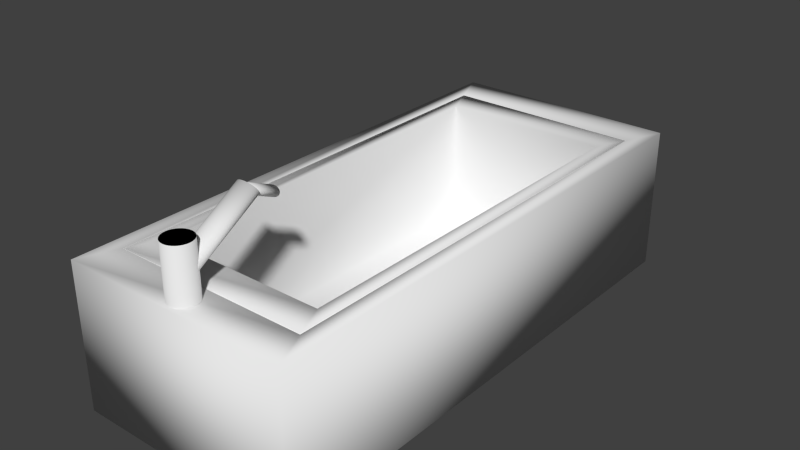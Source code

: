 # Source: Tub.blend  (saved by Blender 2.73.0; exported with 4.5.12 LTS)
import bpy
from mathutils import Matrix  # noqa: F401  (used for matrix-valued properties, if any)

bpy.ops.wm.read_factory_settings(use_empty=True)
scene = bpy.context.scene
scene.name = 'Scene'

# ---- collections
col_collection_1 = bpy.data.collections.new('Collection 1'); scene.collection.children.link(col_collection_1)

# ---- world
world_world = bpy.data.worlds.new('World'); scene.world = world_world
world_world.color = (0.05088, 0.05088, 0.05088)
world_world.use_sun_shadow = False
world_world.sun_shadow_jitter_overblur = 0.0
world_world.cycles.sampling_method = 'MANUAL'
world_world.cycles.sample_map_resolution = 256

# ---- meshes
me_cube = bpy.data.meshes.new('Cube')
me_cube.from_pydata([(1.585, 3.647, -1.0), (1.585, -3.647, -1.0), (-1.585, -3.647, -1.0), (-1.585, 3.647, -1.0), (1.585, 3.647, 1.0), (1.585, -3.647, 1.0), (-1.585, -3.647, 1.0), (-1.585, 3.647, 1.0), (1.402, 3.226, -0.8845), (1.402, -3.226, -0.8845), (-1.402, -3.226, -0.8845), (-1.402, 3.226, -0.8845), (1.361, 3.131, 1.0), (1.361, -3.131, 1.0), (-1.361, -3.131, 1.0), (-1.361, 3.131, 1.0)], [], [(0, 1, 2, 3), (0, 4, 5, 1), (1, 5, 6, 2), (2, 6, 7, 3), (4, 0, 3, 7), (11, 10, 9, 8), (9, 13, 12, 8), (10, 14, 13, 9), (11, 15, 14, 10), (15, 11, 8, 12), (5, 4, 12, 13), (4, 7, 15, 12), (6, 5, 13, 14), (7, 6, 14, 15)])
me_cube.polygons.foreach_set('use_smooth', [True] * 14)
_uv = me_cube.uv_layers.new(name='UVMap')
_uv.uv.foreach_set('vector', [0.0, 0.0, 1.0, 0.0, 1.0, 1.0, 0.0, 1.0, 0.0, 0.0, 1.0, 0.0, 1.0, 1.0, 0.0, 1.0, 0.0, 0.0, 1.0, 0.0, 1.0, 1.0, 0.0, 1.0, 0.0, 0.0, 1.0, 0.0, 1.0, 1.0, 0.0, 1.0, 0.0, 0.0, 1.0, 0.0, 1.0, 1.0, 0.0, 1.0, 0.0, 0.0, 1.0, 0.0, 1.0, 1.0, 0.0, 1.0, 0.0, 0.0, 1.0, 0.0, 1.0, 1.0, 0.0, 1.0, 0.0, 0.0, 1.0, 0.0, 1.0, 1.0, 0.0, 1.0, 0.0, 0.0, 1.0, 0.0, 1.0, 1.0, 0.0, 1.0, 0.0, 0.0, 1.0, 0.0, 1.0, 1.0, 0.0, 1.0, 0.0, 0.0, 1.0, 0.0, 1.0, 1.0, 0.0, 1.0, 0.0, 0.0, 1.0, 0.0, 1.0, 1.0, 0.0, 1.0, 0.0, 0.0, 1.0, 0.0, 1.0, 1.0, 0.0, 1.0, 0.0, 0.0, 1.0, 0.0, 1.0, 1.0, 0.0, 1.0])
me_cube.use_remesh_preserve_volume = False
me_cube.use_remesh_preserve_attributes = False
me_cube.use_mirror_vertex_groups = False
me_cube.update()
me_cube_001 = bpy.data.meshes.new('Cube.001')
me_cube_001.from_pydata([(-1.288, -3.071, -1.083), (-1.288, 3.071, -1.083), (1.288, 3.071, -1.083), (1.288, -3.071, -1.083), (-1.288, -3.071, 0.7717), (-1.288, 3.071, 0.7717), (1.288, 3.071, 0.7717), (1.288, -3.071, 0.7717), (-1.14, -2.717, -0.9581), (-1.14, 2.717, -0.9581), (1.14, 2.717, -0.9581), (1.14, -2.717, -0.9581), (-1.106, -2.637, 0.7717), (-1.106, 2.637, 0.7717), (1.106, 2.637, 0.7717), (1.106, -2.637, 0.7717)], [], [(4, 5, 1, 0), (5, 6, 2, 1), (6, 7, 3, 2), (7, 4, 0, 3), (0, 1, 2, 3), (8, 9, 13, 12), (9, 10, 14, 13), (10, 11, 15, 14), (11, 8, 12, 15), (11, 10, 9, 8), (5, 4, 12, 13), (6, 5, 13, 14), (7, 6, 14, 15), (4, 7, 15, 12)])
me_cube_001.polygons.foreach_set('use_smooth', [True] * 14)
_uv = me_cube_001.uv_layers.new(name='UVMap')
_uv.uv.foreach_set('vector', [0.0, 0.0, 1.0, 0.0, 1.0, 1.0, 0.0, 1.0, 0.0, 0.0, 1.0, 0.0, 1.0, 1.0, 0.0, 1.0, 0.0, 0.0, 1.0, 0.0, 1.0, 1.0, 0.0, 1.0, 0.0, 0.0, 1.0, 0.0, 1.0, 1.0, 0.0, 1.0, 0.0, 0.0, 1.0, 0.0, 1.0, 1.0, 0.0, 1.0, 0.0, 0.0, 1.0, 0.0, 1.0, 1.0, 0.0, 1.0, 0.0, 0.0, 1.0, 0.0, 1.0, 1.0, 0.0, 1.0, 0.0, 0.0, 1.0, 0.0, 1.0, 1.0, 0.0, 1.0, 0.0, 0.0, 1.0, 0.0, 1.0, 1.0, 0.0, 1.0, 0.0, 0.0, 1.0, 0.0, 1.0, 1.0, 0.0, 1.0, 0.0, 0.0, 1.0, 0.0, 1.0, 1.0, 0.0, 1.0, 0.0, 0.0, 1.0, 0.0, 1.0, 1.0, 0.0, 1.0, 0.0, 0.0, 1.0, 0.0, 1.0, 1.0, 0.0, 1.0, 2.659e-05, 2.659e-05, 1.0, 2.659e-05, 0.9293, 0.07073, 0.07073, 0.07073])
me_cube_001.use_remesh_preserve_volume = False
me_cube_001.use_remesh_preserve_attributes = False
me_cube_001.use_mirror_vertex_groups = False
me_cube_001.update()
me_cylinder = bpy.data.meshes.new('Cylinder')
me_cylinder.from_pydata([(0.009572, 0.8415, 0.5186), (0.009572, 1.274, 0.3307), (0.02993, 0.8419, 0.5197), (0.02993, 1.274, 0.3319), (0.0495, 0.8434, 0.5231), (0.0495, 1.276, 0.3353), (0.06754, 0.8458, 0.5286), (0.06754, 1.278, 0.3408), (0.08335, 0.849, 0.536), (0.08335, 1.281, 0.3482), (0.09632, 0.8529, 0.545), (0.09632, 1.285, 0.3572), (0.106, 0.8574, 0.5553), (0.106, 1.29, 0.3675), (0.1119, 0.8623, 0.5665), (0.1119, 1.295, 0.3786), (0.1139, 0.8673, 0.5781), (0.1139, 1.3, 0.3902), (0.1119, 0.8723, 0.5897), (0.1119, 1.305, 0.4018), (0.106, 0.8772, 0.6008), (0.106, 1.31, 0.413), (0.09632, 0.8817, 0.6111), (0.09632, 1.314, 0.4233), (0.08335, 0.8856, 0.6201), (0.08335, 1.318, 0.4323), (0.06754, 0.8888, 0.6275), (0.06754, 1.321, 0.4397), (0.0495, 0.8912, 0.633), (0.0495, 1.323, 0.4452), (0.02993, 0.8926, 0.6364), (0.02993, 1.325, 0.4486), (0.009572, 0.8931, 0.6376), (0.009572, 1.325, 0.4497), (-0.01078, 0.8926, 0.6364), (-0.01078, 1.325, 0.4486), (-0.03035, 0.8912, 0.633), (-0.03035, 1.323, 0.4452), (-0.04839, 0.8888, 0.6275), (-0.04839, 1.321, 0.4397), (-0.0642, 0.8856, 0.6201), (-0.0642, 1.318, 0.4323), (-0.07718, 0.8817, 0.6111), (-0.07718, 1.314, 0.4233), (-0.08682, 0.8772, 0.6008), (-0.08682, 1.31, 0.413), (-0.09275, 0.8723, 0.5897), (-0.09275, 1.305, 0.4018), (-0.09476, 0.8673, 0.5781), (-0.09476, 1.3, 0.3902), (-0.09275, 0.8623, 0.5665), (-0.09275, 1.295, 0.3786), (-0.08682, 0.8574, 0.5553), (-0.08682, 1.29, 0.3675), (-0.07718, 0.8529, 0.545), (-0.07718, 1.285, 0.3572), (-0.0642, 0.849, 0.536), (-0.0642, 1.281, 0.3482), (-0.04839, 0.8458, 0.5286), (-0.04839, 1.278, 0.3408), (-0.03035, 0.8434, 0.5231), (-0.03035, 1.276, 0.3353), (-0.01078, 0.8419, 0.5197), (-0.01078, 1.274, 0.3319), (0.009617, 0.05274, -0.1162), (0.009617, 1.013, 0.4711), (0.04074, 0.0517, -0.1145), (0.04074, 1.012, 0.4728), (0.07066, 0.0486, -0.1095), (0.07066, 1.009, 0.4779), (0.09824, 0.04357, -0.1012), (0.09824, 1.004, 0.4861), (0.1224, 0.0368, -0.09018), (0.1224, 0.9971, 0.4972), (0.1422, 0.02856, -0.0767), (0.1422, 0.9888, 0.5107), (0.157, 0.01915, -0.06132), (0.157, 0.9794, 0.5261), (0.1661, 0.008937, -0.04463), (0.1661, 0.9692, 0.5428), (0.1691, -0.001681, -0.02727), (0.1691, 0.9586, 0.5601), (0.1661, -0.0123, -0.009909), (0.1661, 0.948, 0.5775), (0.157, -0.02251, 0.006782), (0.157, 0.9378, 0.5942), (0.1422, -0.03192, 0.02216), (0.1422, 0.9284, 0.6095), (0.1224, -0.04016, 0.03565), (0.1224, 0.9201, 0.623), (0.09824, -0.04693, 0.04671), (0.09824, 0.9134, 0.6341), (0.07066, -0.05196, 0.05494), (0.07066, 0.9083, 0.6423), (0.04074, -0.05506, 0.06), (0.04074, 0.9052, 0.6474), (0.009617, -0.0561, 0.06171), (0.009617, 0.9042, 0.6491), (-0.0215, -0.05506, 0.06), (-0.0215, 0.9052, 0.6474), (-0.05143, -0.05196, 0.05494), (-0.05143, 0.9083, 0.6423), (-0.07901, -0.04693, 0.04671), (-0.07901, 0.9134, 0.6341), (-0.1032, -0.04016, 0.03565), (-0.1032, 0.9201, 0.623), (-0.123, -0.03192, 0.02216), (-0.123, 0.9284, 0.6095), (-0.1378, -0.02251, 0.006782), (-0.1378, 0.9378, 0.5942), (-0.1468, -0.0123, -0.009909), (-0.1468, 0.948, 0.5775), (-0.1499, -0.001681, -0.02727), (-0.1499, 0.9586, 0.5601), (-0.1468, 0.008937, -0.04463), (-0.1468, 0.9692, 0.5428), (-0.1378, 0.01915, -0.06132), (-0.1378, 0.9794, 0.5261), (-0.123, 0.02856, -0.0767), (-0.123, 0.9888, 0.5107), (-0.1032, 0.0368, -0.09018), (-0.1032, 0.9971, 0.4972), (-0.079, 0.04357, -0.1012), (-0.079, 1.004, 0.4861), (-0.05143, 0.0486, -0.1095), (-0.05143, 1.009, 0.4779), (-0.0215, 0.0517, -0.1145), (-0.0215, 1.012, 0.4728), (0.0, -0.1885, 0.3582), (0.0, -0.1885, -0.3582), (-0.03678, -0.1849, 0.3582), (-0.03678, -0.1849, -0.3582), (-0.07215, -0.1742, 0.3582), (-0.07215, -0.1742, -0.3582), (-0.1047, -0.1568, 0.3582), (-0.1047, -0.1568, -0.3582), (-0.1333, -0.1333, 0.3582), (-0.1333, -0.1333, -0.3582), (-0.1568, -0.1047, 0.3582), (-0.1568, -0.1047, -0.3582), (-0.1742, -0.07215, 0.3582), (-0.1742, -0.07215, -0.3582), (-0.1849, -0.03678, 0.3582), (-0.1849, -0.03678, -0.3582), (-0.1885, -1.423e-08, 0.3582), (-0.1885, -1.423e-08, -0.3582), (-0.1849, 0.03678, 0.3582), (-0.1849, 0.03678, -0.3582), (-0.1742, 0.07215, 0.3582), (-0.1742, 0.07215, -0.3582), (-0.1568, 0.1047, 0.3582), (-0.1568, 0.1047, -0.3582), (-0.1333, 0.1333, 0.3582), (-0.1333, 0.1333, -0.3582), (-0.1047, 0.1568, 0.3582), (-0.1047, 0.1568, -0.3582), (-0.07215, 0.1742, 0.3582), (-0.07215, 0.1742, -0.3582), (-0.03678, 0.1849, 0.3582), (-0.03678, 0.1849, -0.3582), (6.143e-08, 0.1885, 0.3582), (6.143e-08, 0.1885, -0.3582), (0.03678, 0.1849, 0.3582), (0.03678, 0.1849, -0.3582), (0.07215, 0.1742, 0.3582), (0.07215, 0.1742, -0.3582), (0.1047, 0.1568, 0.3582), (0.1047, 0.1568, -0.3582), (0.1333, 0.1333, 0.3582), (0.1333, 0.1333, -0.3582), (0.1568, 0.1047, 0.3582), (0.1568, 0.1047, -0.3582), (0.1742, 0.07215, 0.3582), (0.1742, 0.07215, -0.3582), (0.1849, 0.03678, 0.3582), (0.1849, 0.03678, -0.3582), (0.1885, -1.821e-07, 0.3582), (0.1885, -1.821e-07, -0.3582), (0.1849, -0.03678, 0.3582), (0.1849, -0.03678, -0.3582), (0.1742, -0.07215, 0.3582), (0.1742, -0.07215, -0.3582), (0.1568, -0.1047, 0.3582), (0.1568, -0.1047, -0.3582), (0.1333, -0.1333, 0.3582), (0.1333, -0.1333, -0.3582), (0.1047, -0.1568, 0.3582), (0.1047, -0.1568, -0.3582), (0.07215, -0.1742, 0.3582), (0.07215, -0.1742, -0.3582), (0.03678, -0.1849, 0.3582), (0.03678, -0.1849, -0.3582), (0.0, -0.1885, 0.3582), (-0.03678, -0.1849, 0.3582), (-0.07215, -0.1742, 0.3582), (-0.1047, -0.1568, 0.3582), (-0.1333, -0.1333, 0.3582), (-0.1568, -0.1047, 0.3582), (-0.1742, -0.07215, 0.3582), (-0.1849, -0.03678, 0.3582), (-0.1885, -1.423e-08, 0.3582), (-0.1849, 0.03678, 0.3582), (-0.1742, 0.07215, 0.3582), (-0.1568, 0.1047, 0.3582), (-0.1333, 0.1333, 0.3582), (-0.1047, 0.1568, 0.3582), (-0.07215, 0.1742, 0.3582), (-0.03678, 0.1849, 0.3582), (6.143e-08, 0.1885, 0.3582), (0.03678, 0.1849, 0.3582), (0.07215, 0.1742, 0.3582), (0.1047, 0.1568, 0.3582), (0.1333, 0.1333, 0.3582), (0.1568, 0.1047, 0.3582), (0.1742, 0.07215, 0.3582), (0.1849, 0.03678, 0.3582), (0.1885, -1.821e-07, 0.3582), (0.1849, -0.03678, 0.3582), (0.1742, -0.07215, 0.3582), (0.1568, -0.1047, 0.3582), (0.1333, -0.1333, 0.3582), (0.1047, -0.1568, 0.3582), (0.07215, -0.1742, 0.3582), (0.03678, -0.1849, 0.3582)], [], [(0, 1, 3, 2), (2, 3, 5, 4), (4, 5, 7, 6), (6, 7, 9, 8), (8, 9, 11, 10), (10, 11, 13, 12), (12, 13, 15, 14), (14, 15, 17, 16), (16, 17, 19, 18), (18, 19, 21, 20), (20, 21, 23, 22), (22, 23, 25, 24), (24, 25, 27, 26), (26, 27, 29, 28), (28, 29, 31, 30), (30, 31, 33, 32), (32, 33, 35, 34), (34, 35, 37, 36), (36, 37, 39, 38), (38, 39, 41, 40), (40, 41, 43, 42), (42, 43, 45, 44), (44, 45, 47, 46), (46, 47, 49, 48), (48, 49, 51, 50), (50, 51, 53, 52), (52, 53, 55, 54), (54, 55, 57, 56), (56, 57, 59, 58), (58, 59, 61, 60), (3, 1, 63, 61, 59, 57, 55, 53, 51, 49, 47, 45, 43, 41, 39, 37, 35, 33, 31, 29, 27, 25, 23, 21, 19, 17, 15, 13, 11, 9, 7, 5), (62, 63, 1, 0), (60, 61, 63, 62), (0, 2, 4, 6, 8, 10, 12, 14, 16, 18, 20, 22, 24, 26, 28, 30, 32, 34, 36, 38, 40, 42, 44, 46, 48, 50, 52, 54, 56, 58, 60, 62), (64, 65, 67, 66), (66, 67, 69, 68), (68, 69, 71, 70), (70, 71, 73, 72), (72, 73, 75, 74), (74, 75, 77, 76), (76, 77, 79, 78), (78, 79, 81, 80), (80, 81, 83, 82), (82, 83, 85, 84), (84, 85, 87, 86), (86, 87, 89, 88), (88, 89, 91, 90), (90, 91, 93, 92), (92, 93, 95, 94), (94, 95, 97, 96), (96, 97, 99, 98), (98, 99, 101, 100), (100, 101, 103, 102), (102, 103, 105, 104), (104, 105, 107, 106), (106, 107, 109, 108), (108, 109, 111, 110), (110, 111, 113, 112), (112, 113, 115, 114), (114, 115, 117, 116), (116, 117, 119, 118), (118, 119, 121, 120), (120, 121, 123, 122), (122, 123, 125, 124), (67, 65, 127, 125, 123, 121, 119, 117, 115, 113, 111, 109, 107, 105, 103, 101, 99, 97, 95, 93, 91, 89, 87, 85, 83, 81, 79, 77, 75, 73, 71, 69), (126, 127, 65, 64), (124, 125, 127, 126), (64, 66, 68, 70, 72, 74, 76, 78, 80, 82, 84, 86, 88, 90, 92, 94, 96, 98, 100, 102, 104, 106, 108, 110, 112, 114, 116, 118, 120, 122, 124, 126), (128, 130, 131, 129), (130, 132, 133, 131), (132, 134, 135, 133), (134, 136, 137, 135), (136, 138, 139, 137), (138, 140, 141, 139), (140, 142, 143, 141), (142, 144, 145, 143), (144, 146, 147, 145), (146, 148, 149, 147), (148, 150, 151, 149), (150, 152, 153, 151), (152, 154, 155, 153), (154, 156, 157, 155), (156, 158, 159, 157), (158, 160, 161, 159), (160, 162, 163, 161), (162, 164, 165, 163), (164, 166, 167, 165), (166, 168, 169, 167), (168, 170, 171, 169), (170, 172, 173, 171), (172, 174, 175, 173), (174, 176, 177, 175), (176, 178, 179, 177), (178, 180, 181, 179), (180, 182, 183, 181), (182, 184, 185, 183), (184, 186, 187, 185), (186, 188, 189, 187), (131, 129, 191, 189, 187, 185, 183, 181, 179, 177, 175, 173, 171, 169, 167, 165, 163, 161, 159, 157, 155, 153, 151, 149, 147, 145, 143, 141, 139, 137, 135, 133), (190, 128, 129, 191), (188, 190, 191, 189), (128, 190, 188, 186, 184, 182, 180, 178, 176, 174, 172, 170, 168, 166, 164, 162, 160, 158, 156, 154, 152, 150, 148, 146, 144, 142, 140, 138, 136, 134, 132, 130), (192, 193, 194, 195, 196, 197, 198, 199, 200, 201, 202, 203, 204, 205, 206, 207, 208, 209, 210, 211, 212, 213, 214, 215, 216, 217, 218, 219, 220, 221, 222, 223)])
me_cylinder.polygons.foreach_set('use_smooth', [True] * 103)
_uv = me_cylinder.uv_layers.new(name='UVMap')
_uv.uv.foreach_set('vector', [0.0, 0.0, 1.0, 0.0, 1.0, 1.0, 0.0, 1.0, 0.0, 0.0, 1.0, 0.0, 1.0, 1.0, 0.0, 1.0, 0.0, 0.0, 1.0, 0.0, 1.0, 1.0, 0.0, 1.0, 0.0, 0.0, 1.0, 0.0, 1.0, 1.0, 0.0, 1.0, 0.0, 0.0, 1.0, 0.0, 1.0, 1.0, 0.0, 1.0, 0.0, 0.0, 1.0, 0.0, 1.0, 1.0, 0.0, 1.0, 0.0, 0.0, 1.0, 0.0, 1.0, 1.0, 0.0, 1.0, 0.0, 0.0, 1.0, 0.0, 1.0, 1.0, 0.0, 1.0, 0.0, 0.0, 1.0, 0.0, 1.0, 1.0, 0.0, 1.0, 0.0, 0.0, 1.0, 0.0, 1.0, 1.0, 0.0, 1.0, 0.0, 0.0, 1.0, 0.0, 1.0, 1.0, 0.0, 1.0, 0.0, 0.0, 1.0, 0.0, 1.0, 1.0, 0.0, 1.0, 0.0, 0.0, 1.0, 0.0, 1.0, 1.0, 0.0, 1.0, 0.0, 0.0, 1.0, 0.0, 1.0, 1.0, 0.0, 1.0, 0.0, 0.0, 1.0, 0.0, 1.0, 1.0, 0.0, 1.0, 0.0, 0.0, 1.0, 0.0, 1.0, 1.0, 0.0, 1.0, 0.0, 0.0, 1.0, 0.0, 1.0, 1.0, 0.0, 1.0, 0.0, 0.0, 1.0, 0.0, 1.0, 1.0, 0.0, 1.0, 0.0, 0.0, 1.0, 0.0, 1.0, 1.0, 0.0, 1.0, 0.0, 0.0, 1.0, 0.0, 1.0, 1.0, 0.0, 1.0, 0.0, 0.0, 1.0, 0.0, 1.0, 1.0, 0.0, 1.0, 0.0, 0.0, 1.0, 0.0, 1.0, 1.0, 0.0, 1.0, 0.0, 0.0, 1.0, 0.0, 1.0, 1.0, 0.0, 1.0, 0.0, 0.0, 1.0, 0.0, 1.0, 1.0, 0.0, 1.0, 0.0, 0.0, 1.0, 0.0, 1.0, 1.0, 0.0, 1.0, 0.0, 0.0, 1.0, 0.0, 1.0, 1.0, 0.0, 1.0, 0.0, 0.0, 1.0, 0.0, 1.0, 1.0, 0.0, 1.0, 0.0, 0.0, 1.0, 0.0, 1.0, 1.0, 0.0, 1.0, 0.0, 0.0, 1.0, 0.0, 1.0, 1.0, 0.0, 1.0, 0.0, 0.0, 1.0, 0.0, 1.0, 1.0, 0.0, 1.0, 0.5, 1.0, 0.5975, 0.9904, 0.6913, 0.9619, 0.7778, 0.9157, 0.8536, 0.8536, 0.9157, 0.7778, 0.9619, 0.6913, 0.9904, 0.5975, 1.0, 0.5, 0.9904, 0.4025, 0.9619, 0.3087, 0.9157, 0.2222, 0.8536, 0.1464, 0.7778, 0.08427, 0.6913, 0.03806, 0.5975, 0.009607, 0.5, 0.0, 0.4025, 0.009607, 0.3087, 0.03806, 0.2222, 0.08427, 0.1464, 0.1464, 0.08426, 0.2222, 0.03806, 0.3087, 0.009607, 0.4025, 0.0, 0.5, 0.009607, 0.5975, 0.03806, 0.6913, 0.08427, 0.7778, 0.1464, 0.8536, 0.2222, 0.9157, 0.3087, 0.9619, 0.4025, 0.9904, 0.0, 0.0, 1.0, 0.0, 1.0, 1.0, 0.0, 1.0, 0.0, 0.0, 1.0, 0.0, 1.0, 1.0, 0.0, 1.0, 0.5, 1.0, 0.5975, 0.9904, 0.6913, 0.9619, 0.7778, 0.9157, 0.8536, 0.8536, 0.9157, 0.7778, 0.9619, 0.6913, 0.9904, 0.5975, 1.0, 0.5, 0.9904, 0.4025, 0.9619, 0.3087, 0.9157, 0.2222, 0.8536, 0.1464, 0.7778, 0.08427, 0.6913, 0.03806, 0.5975, 0.009607, 0.5, 0.0, 0.4025, 0.009607, 0.3087, 0.03806, 0.2222, 0.08427, 0.1464, 0.1464, 0.08426, 0.2222, 0.03806, 0.3087, 0.009607, 0.4025, 0.0, 0.5, 0.009607, 0.5975, 0.03806, 0.6913, 0.08427, 0.7778, 0.1464, 0.8536, 0.2222, 0.9157, 0.3087, 0.9619, 0.4025, 0.9904, 0.0, 0.0, 1.0, 0.0, 1.0, 1.0, 0.0, 1.0, 0.0, 0.0, 1.0, 0.0, 1.0, 1.0, 0.0, 1.0, 0.0, 0.0, 1.0, 0.0, 1.0, 1.0, 0.0, 1.0, 0.0, 0.0, 1.0, 0.0, 1.0, 1.0, 0.0, 1.0, 0.0, 0.0, 1.0, 0.0, 1.0, 1.0, 0.0, 1.0, 0.0, 0.0, 1.0, 0.0, 1.0, 1.0, 0.0, 1.0, 0.0, 0.0, 1.0, 0.0, 1.0, 1.0, 0.0, 1.0, 0.0, 0.0, 1.0, 0.0, 1.0, 1.0, 0.0, 1.0, 0.0, 0.0, 1.0, 0.0, 1.0, 1.0, 0.0, 1.0, 0.0, 0.0, 1.0, 0.0, 1.0, 1.0, 0.0, 1.0, 0.0, 0.0, 1.0, 0.0, 1.0, 1.0, 0.0, 1.0, 0.0, 0.0, 1.0, 0.0, 1.0, 1.0, 0.0, 1.0, 0.0, 0.0, 1.0, 0.0, 1.0, 1.0, 0.0, 1.0, 0.0, 0.0, 1.0, 0.0, 1.0, 1.0, 0.0, 1.0, 0.0, 0.0, 1.0, 0.0, 1.0, 1.0, 0.0, 1.0, 0.0, 0.0, 1.0, 0.0, 1.0, 1.0, 0.0, 1.0, 0.0, 0.0, 1.0, 0.0, 1.0, 1.0, 0.0, 1.0, 0.0, 0.0, 1.0, 0.0, 1.0, 1.0, 0.0, 1.0, 0.0, 0.0, 1.0, 0.0, 1.0, 1.0, 0.0, 1.0, 0.0, 0.0, 1.0, 0.0, 1.0, 1.0, 0.0, 1.0, 0.0, 0.0, 1.0, 0.0, 1.0, 1.0, 0.0, 1.0, 0.0, 0.0, 1.0, 0.0, 1.0, 1.0, 0.0, 1.0, 0.0, 0.0, 1.0, 0.0, 1.0, 1.0, 0.0, 1.0, 0.0, 0.0, 1.0, 0.0, 1.0, 1.0, 0.0, 1.0, 0.0, 0.0, 1.0, 0.0, 1.0, 1.0, 0.0, 1.0, 0.0, 0.0, 1.0, 0.0, 1.0, 1.0, 0.0, 1.0, 0.0, 0.0, 1.0, 0.0, 1.0, 1.0, 0.0, 1.0, 0.0, 0.0, 1.0, 0.0, 1.0, 1.0, 0.0, 1.0, 0.0, 0.0, 1.0, 0.0, 1.0, 1.0, 0.0, 1.0, 0.0, 0.0, 1.0, 0.0, 1.0, 1.0, 0.0, 1.0, 0.5, 1.0, 0.5975, 0.9904, 0.6913, 0.9619, 0.7778, 0.9157, 0.8536, 0.8536, 0.9157, 0.7778, 0.9619, 0.6913, 0.9904, 0.5975, 1.0, 0.5, 0.9904, 0.4025, 0.9619, 0.3087, 0.9157, 0.2222, 0.8536, 0.1464, 0.7778, 0.08427, 0.6913, 0.03806, 0.5975, 0.009607, 0.5, 0.0, 0.4025, 0.009607, 0.3087, 0.03806, 0.2222, 0.08427, 0.1464, 0.1464, 0.08426, 0.2222, 0.03806, 0.3087, 0.009607, 0.4025, 0.0, 0.5, 0.009607, 0.5975, 0.03806, 0.6913, 0.08427, 0.7778, 0.1464, 0.8536, 0.2222, 0.9157, 0.3087, 0.9619, 0.4025, 0.9904, 0.0, 0.0, 1.0, 0.0, 1.0, 1.0, 0.0, 1.0, 0.0, 0.0, 1.0, 0.0, 1.0, 1.0, 0.0, 1.0, 0.5, 1.0, 0.5975, 0.9904, 0.6913, 0.9619, 0.7778, 0.9157, 0.8536, 0.8536, 0.9157, 0.7778, 0.9619, 0.6913, 0.9904, 0.5975, 1.0, 0.5, 0.9904, 0.4025, 0.9619, 0.3087, 0.9157, 0.2222, 0.8536, 0.1464, 0.7778, 0.08427, 0.6913, 0.03806, 0.5975, 0.009607, 0.5, 0.0, 0.4025, 0.009607, 0.3087, 0.03806, 0.2222, 0.08427, 0.1464, 0.1464, 0.08426, 0.2222, 0.03806, 0.3087, 0.009607, 0.4025, 0.0, 0.5, 0.009607, 0.5975, 0.03806, 0.6913, 0.08427, 0.7778, 0.1464, 0.8536, 0.2222, 0.9157, 0.3087, 0.9619, 0.4025, 0.9904, 0.0, 0.0, 0.0, 1.0, 1.0, 1.0, 1.0, 0.0, 0.0, 0.0, 0.0, 1.0, 1.0, 1.0, 1.0, 0.0, 0.0, 0.0, 0.0, 1.0, 1.0, 1.0, 1.0, 0.0, 0.0, 0.0, 0.0, 1.0, 1.0, 1.0, 1.0, 0.0, 0.0, 0.0, 0.0, 1.0, 1.0, 1.0, 1.0, 0.0, 0.0, 0.0, 0.0, 1.0, 1.0, 1.0, 1.0, 0.0, 0.0, 0.0, 0.0, 1.0, 1.0, 1.0, 1.0, 0.0, 0.0, 0.0, 0.0, 1.0, 1.0, 1.0, 1.0, 0.0, 0.0, 0.0, 0.0, 1.0, 1.0, 1.0, 1.0, 0.0, 0.0, 0.0, 0.0, 1.0, 1.0, 1.0, 1.0, 0.0, 0.0, 0.0, 0.0, 1.0, 1.0, 1.0, 1.0, 0.0, 0.0, 0.0, 0.0, 1.0, 1.0, 1.0, 1.0, 0.0, 0.0, 0.0, 0.0, 1.0, 1.0, 1.0, 1.0, 0.0, 0.0, 0.0, 0.0, 1.0, 1.0, 1.0, 1.0, 0.0, 0.0, 0.0, 0.0, 1.0, 1.0, 1.0, 1.0, 0.0, 0.0, 0.0, 0.0, 1.0, 1.0, 1.0, 1.0, 0.0, 0.0, 0.0, 0.0, 1.0, 1.0, 1.0, 1.0, 0.0, 0.0, 0.0, 0.0, 1.0, 1.0, 1.0, 1.0, 0.0, 0.0, 0.0, 0.0, 1.0, 1.0, 1.0, 1.0, 0.0, 0.0, 0.0, 0.0, 1.0, 1.0, 1.0, 1.0, 0.0, 0.0, 0.0, 0.0, 1.0, 1.0, 1.0, 1.0, 0.0, 0.0, 0.0, 0.0, 1.0, 1.0, 1.0, 1.0, 0.0, 0.0, 0.0, 0.0, 1.0, 1.0, 1.0, 1.0, 0.0, 0.0, 0.0, 0.0, 1.0, 1.0, 1.0, 1.0, 0.0, 0.0, 0.0, 0.0, 1.0, 1.0, 1.0, 1.0, 0.0, 0.0, 0.0, 0.0, 1.0, 1.0, 1.0, 1.0, 0.0, 0.0, 0.0, 0.0, 1.0, 1.0, 1.0, 1.0, 0.0, 0.0, 0.0, 0.0, 1.0, 1.0, 1.0, 1.0, 0.0, 0.0, 0.0, 0.0, 1.0, 1.0, 1.0, 1.0, 0.0, 0.0, 0.0, 0.0, 1.0, 1.0, 1.0, 1.0, 0.0, 0.5, 1.0, 0.5975, 0.9904, 0.6913, 0.9619, 0.7778, 0.9157, 0.8536, 0.8536, 0.9157, 0.7778, 0.9619, 0.6913, 0.9904, 0.5975, 1.0, 0.5, 0.9904, 0.4025, 0.9619, 0.3087, 0.9157, 0.2222, 0.8536, 0.1464, 0.7778, 0.08427, 0.6913, 0.03806, 0.5975, 0.009607, 0.5, 0.0, 0.4025, 0.009607, 0.3087, 0.03806, 0.2222, 0.08427, 0.1464, 0.1464, 0.08426, 0.2222, 0.03806, 0.3087, 0.009607, 0.4025, 0.0, 0.5, 0.009607, 0.5975, 0.03806, 0.6913, 0.08427, 0.7778, 0.1464, 0.8536, 0.2222, 0.9157, 0.3087, 0.9619, 0.4025, 0.9904, 0.0, 0.0, 0.0, 1.0, 1.0, 1.0, 1.0, 0.0, 0.0, 0.0, 0.0, 1.0, 1.0, 1.0, 1.0, 0.0, 0.5, 1.0, 0.4025, 0.9904, 0.3087, 0.9619, 0.2222, 0.9157, 0.1464, 0.8536, 0.08427, 0.7778, 0.03806, 0.6913, 0.009607, 0.5975, 0.0, 0.5, 0.009607, 0.4025, 0.03806, 0.3087, 0.08426, 0.2222, 0.1464, 0.1464, 0.2222, 0.08427, 0.3087, 0.03806, 0.4025, 0.009607, 0.5, 0.0, 0.5975, 0.009607, 0.6913, 0.03806, 0.7778, 0.08427, 0.8536, 0.1464, 0.9157, 0.2222, 0.9619, 0.3087, 0.9904, 0.4025, 1.0, 0.5, 0.9904, 0.5975, 0.9619, 0.6913, 0.9157, 0.7778, 0.8536, 0.8536, 0.7778, 0.9157, 0.6913, 0.9619, 0.5975, 0.9904, 0.5, 1.0, 0.5975, 0.9904, 0.6913, 0.9619, 0.7778, 0.9157, 0.8536, 0.8536, 0.9157, 0.7778, 0.9619, 0.6913, 0.9904, 0.5975, 1.0, 0.5, 0.9904, 0.4025, 0.9619, 0.3087, 0.9157, 0.2222, 0.8536, 0.1464, 0.7778, 0.08427, 0.6913, 0.03806, 0.5975, 0.009607, 0.5, 0.0, 0.4025, 0.009607, 0.3087, 0.03806, 0.2222, 0.08427, 0.1464, 0.1464, 0.08426, 0.2222, 0.03806, 0.3087, 0.009607, 0.4025, 0.0, 0.5, 0.009607, 0.5975, 0.03806, 0.6913, 0.08427, 0.7778, 0.1464, 0.8536, 0.2222, 0.9157, 0.3087, 0.9619, 0.4025, 0.9904])
me_cylinder.use_remesh_preserve_volume = False
me_cylinder.use_remesh_preserve_attributes = False
me_cylinder.use_mirror_vertex_groups = False
me_cylinder.update()

# ---- objects
ob_tuboutside = bpy.data.objects.new('TubOutside', me_cube)
ob_tubinside = bpy.data.objects.new('TubInside', me_cube_001)
ob_tubtap = bpy.data.objects.new('TubTap', me_cylinder)

# ---- transforms, parenting, visibility, modifiers, constraints
ob_tuboutside.location = (0.0, 0.0, 1.064)
ob_tuboutside.lock_rotations_4d = False
ob_tuboutside.empty_display_type = 'ARROWS'
ob_tuboutside.lineart.crease_threshold = 0.0
ob_tubinside.parent = ob_tuboutside
ob_tubinside.matrix_parent_inverse = Matrix(((1.0, 0.0, 0.0, -0.0), (0.0, 1.0, 0.0, -0.0), (0.0, 0.0, 1.0, -1.064), (0.0, 0.0, 0.0, 1.0)))
ob_tubinside.location = (-0.009024, -0.000158, 1.287)
ob_tubinside.scale = (1.051, 1.014, 1.0)
ob_tubinside.lineart.crease_threshold = 0.0
ob_tubtap.parent = ob_tuboutside
ob_tubtap.matrix_parent_inverse = Matrix(((1.0, 0.0, 0.0, -0.0), (0.0, 1.0, 0.0, -0.0), (0.0, 0.0, 1.0, -1.064), (0.0, 0.0, 0.0, 1.0)))
ob_tubtap.location = (0.0, -3.419, 2.423)
ob_tubtap.lineart.crease_threshold = 0.0

# ---- collection membership
col_collection_1.objects.link(ob_tuboutside)
col_collection_1.objects.link(ob_tubinside)
col_collection_1.objects.link(ob_tubtap)

# ---- scene / render settings (as saved in the file)
scene.frame_start = 1; scene.frame_end = 250; scene.frame_set(1)
scene.render.engine = 'BLENDER_EEVEE_NEXT'
scene.render.resolution_percentage = 50
scene.render.dither_intensity = 0.0
scene.cycles.use_denoising = False
scene.cycles.samples = 10
scene.cycles.sampling_pattern = 'TABULATED_SOBOL'
scene.cycles.light_sampling_threshold = 0.0
scene.cycles.use_adaptive_sampling = False
scene.cycles.use_light_tree = False
scene.cycles.blur_glossy = 0.0
scene.cycles.pixel_filter_type = 'GAUSSIAN'
scene.cycles.sample_clamp_indirect = 0.0
scene.view_settings.view_transform = 'Standard'
bpy.context.view_layer.update()

# ---- added for rendering (the .blend has no active camera and no usable light): camera, sun
cam_auto = bpy.data.cameras.new('AutoCamera')
cam_auto.lens = 50.0
cam_auto.sensor_width = 36.0
cam_auto.clip_end = 1000.0
ob_auto_camera = bpy.data.objects.new('AutoCamera', cam_auto)
scene.collection.objects.link(ob_auto_camera)
ob_auto_camera.location = (7.86761, -9.44113, 7.86207)
ob_auto_camera.rotation_euler = (1.09748, -7.21219e-08, 0.694738)
scene.camera = ob_auto_camera
light_auto_sun = bpy.data.lights.new('AutoSun', 'SUN')
light_auto_sun.energy = 3.0
light_auto_sun.angle = 0.0523599
ob_auto_sun = bpy.data.objects.new('AutoSun', light_auto_sun)
scene.collection.objects.link(ob_auto_sun)
ob_auto_sun.rotation_euler = (0.872665, 0.174533, 0.523599)
bpy.context.view_layer.update()
